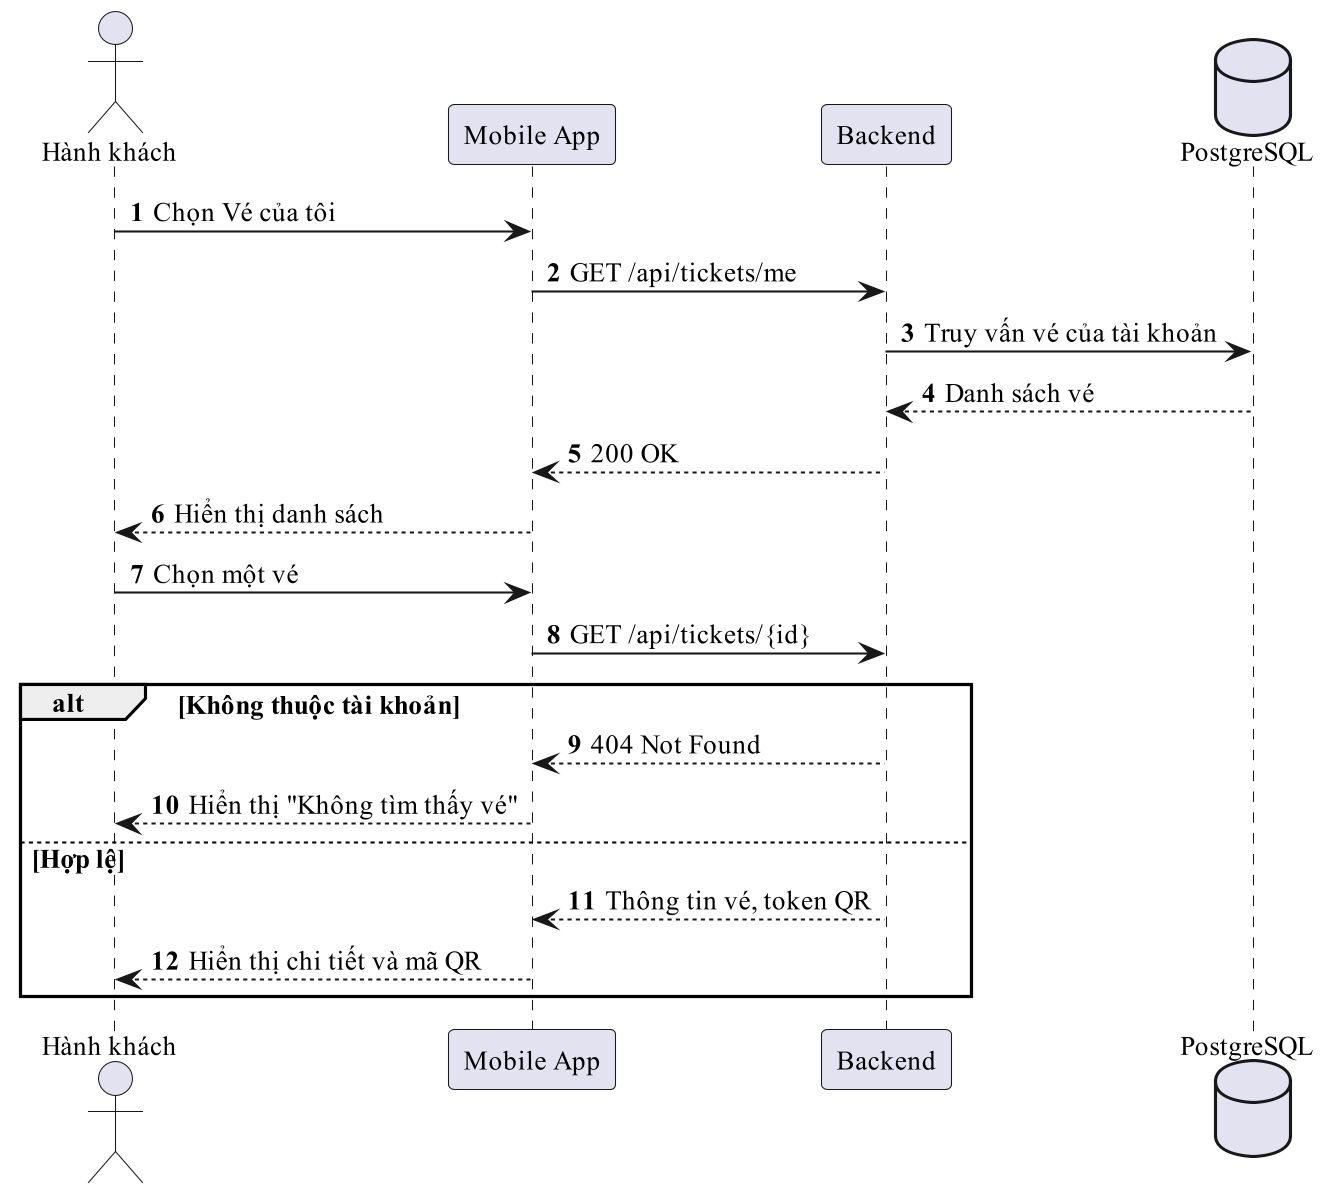

The diagram above was rendered by PlantUML. Its source (embedded in the PNG):
@startuml
!pragma layout smetana
skinparam dpi 200
skinparam defaultFontName "Times New Roman"
skinparam defaultFontSize 13
skinparam shadowing false
autonumber
actor "Hành khách" as P
participant "Mobile App" as C
participant "Backend" as B
database "PostgreSQL" as D
P -> C : Chọn Vé của tôi
C -> B : GET /api/tickets/me
B -> D : Truy vấn vé của tài khoản
D --> B : Danh sách vé
B --> C : 200 OK
C --> P : Hiển thị danh sách
P -> C : Chọn một vé
C -> B : GET /api/tickets/{id}
alt Không thuộc tài khoản
  B --> C : 404 Not Found
  C --> P : Hiển thị "Không tìm thấy vé"
else Hợp lệ
  B --> C : Thông tin vé, token QR
  C --> P : Hiển thị chi tiết và mã QR
end
@enduml